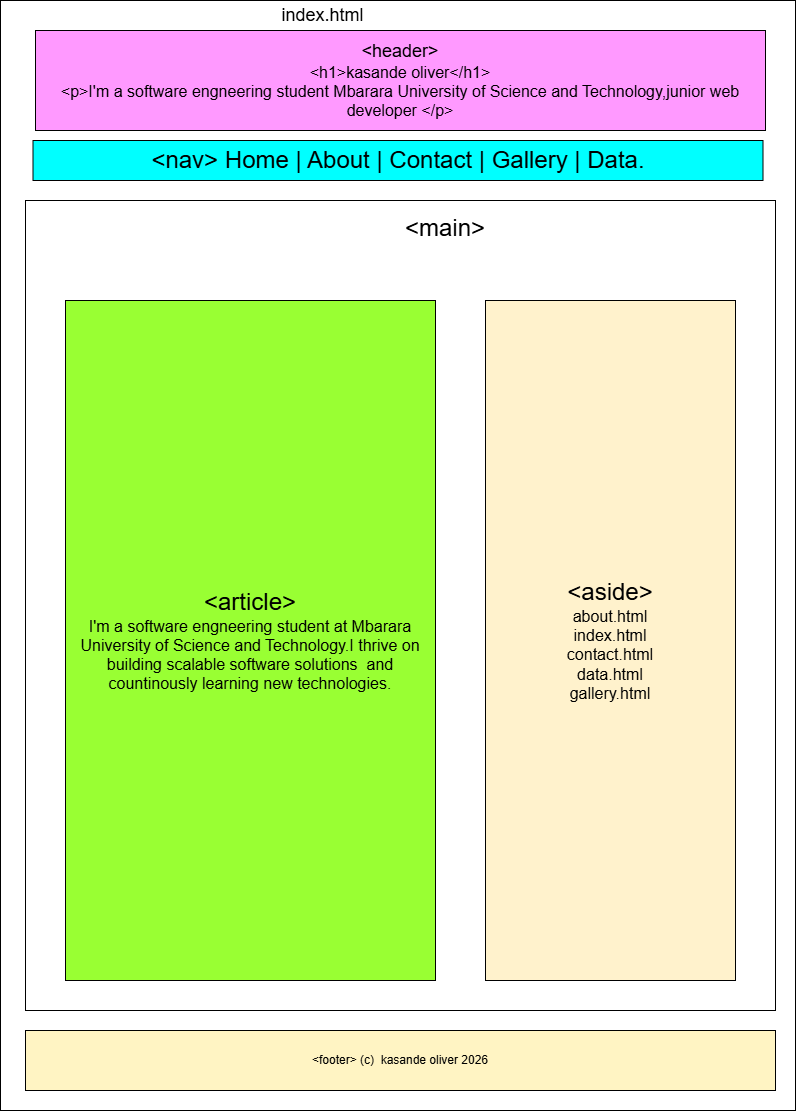

The diagram above was exported from draw.io. Its source (the exported page's mxGraphModel, read from the mxfile embedded in the PNG):
<mxGraphModel dx="1030" dy="562" grid="1" gridSize="10" guides="1" tooltips="1" connect="1" arrows="1" fold="1" page="1" pageScale="1" pageWidth="827" pageHeight="1169" background="light-dark(#CCFFCC,#121212)" math="0" shadow="0">
  <root>
    <mxCell id="0" />
    <mxCell id="1" parent="0" />
    <mxCell id="ZnQ8VSq6pdqAtb3wikt3-1" parent="1" style="whiteSpace=wrap;html=1;" value="" vertex="1">
      <mxGeometry height="1110" width="795" x="15" y="30" as="geometry" />
    </mxCell>
    <mxCell id="ZnQ8VSq6pdqAtb3wikt3-2" parent="1" style="whiteSpace=wrap;html=1;fillColor=light-dark(#FF99FF,#FFF2CC);" value="&lt;font style=&quot;font-size: 18px;&quot;&gt;&amp;lt;header&amp;gt;&lt;/font&gt;&lt;div&gt;&lt;font size=&quot;3&quot;&gt;&amp;lt;h1&amp;gt;kasande oliver&amp;lt;/h1&amp;gt;&lt;/font&gt;&lt;/div&gt;&lt;div&gt;&lt;font size=&quot;3&quot;&gt;&amp;lt;p&amp;gt;I'&lt;span style=&quot;background-color: transparent; color: light-dark(rgb(0, 0, 0), rgb(255, 255, 255));&quot;&gt;m a software engneering student Mbarara University of Science and Technology,junior web developer &amp;lt;/p&amp;gt;&lt;/span&gt;&lt;/font&gt;&lt;/div&gt;" vertex="1">
      <mxGeometry height="100" width="730" x="50" y="60" as="geometry" />
    </mxCell>
    <mxCell id="ZnQ8VSq6pdqAtb3wikt3-3" parent="1" style="whiteSpace=wrap;html=1;fillColor=#00FFFF;" value="&lt;font style=&quot;font-size: 24px;&quot;&gt;&amp;lt;nav&amp;gt; Home | About | Contact | Gallery | Data.&lt;/font&gt;" vertex="1">
      <mxGeometry height="40" width="730" x="47.5" y="170" as="geometry" />
    </mxCell>
    <mxCell id="ZnQ8VSq6pdqAtb3wikt3-4" parent="1" style="whiteSpace=wrap;html=1;" value="" vertex="1">
      <mxGeometry height="810" width="750" x="40" y="230" as="geometry" />
    </mxCell>
    <mxCell id="ZnQ8VSq6pdqAtb3wikt3-5" parent="1" style="text;html=1;whiteSpace=wrap;strokeColor=none;fillColor=none;align=center;verticalAlign=middle;rounded=0;" value="&lt;font style=&quot;font-size: 24px;&quot;&gt;&amp;lt;main&amp;gt;&lt;/font&gt;&lt;div&gt;&lt;br&gt;&lt;/div&gt;" vertex="1">
      <mxGeometry height="50" width="60" x="430" y="240" as="geometry" />
    </mxCell>
    <mxCell id="ZnQ8VSq6pdqAtb3wikt3-6" parent="1" style="text;html=1;whiteSpace=wrap;strokeColor=none;fillColor=none;align=center;verticalAlign=middle;rounded=0;" value="&lt;font style=&quot;font-size: 18px;&quot;&gt;index.html&amp;nbsp;&lt;/font&gt;" vertex="1">
      <mxGeometry height="30" width="60" x="310" y="30" as="geometry" />
    </mxCell>
    <mxCell id="ZnQ8VSq6pdqAtb3wikt3-17" parent="1" style="whiteSpace=wrap;html=1;fillColor=#99FF33;" value="&lt;font style=&quot;font-size: 24px;&quot;&gt;&amp;lt;article&amp;gt;&lt;/font&gt;&lt;div&gt;&lt;font size=&quot;3&quot;&gt;I'm a software engneering student at Mbarara University of Science and Technology.I thrive on building scalable software solutions&amp;nbsp; and countinously learning new technologies.&lt;/font&gt;&lt;/div&gt;" vertex="1">
      <mxGeometry height="680" width="370" x="80" y="330" as="geometry" />
    </mxCell>
    <mxCell id="ZnQ8VSq6pdqAtb3wikt3-18" parent="1" style="whiteSpace=wrap;html=1;fillColor=#FFF2CC;" value="&lt;font style=&quot;font-size: 24px;&quot;&gt;&amp;lt;aside&amp;gt;&lt;/font&gt;&lt;div&gt;&lt;font size=&quot;3&quot;&gt;about.html&lt;/font&gt;&lt;/div&gt;&lt;div&gt;&lt;font size=&quot;3&quot;&gt;index.html&lt;/font&gt;&lt;/div&gt;&lt;div&gt;&lt;font size=&quot;3&quot;&gt;contact.html&lt;/font&gt;&lt;/div&gt;&lt;div&gt;&lt;font size=&quot;3&quot;&gt;data.html&lt;/font&gt;&lt;/div&gt;&lt;div&gt;&lt;font size=&quot;3&quot;&gt;gallery.html&lt;/font&gt;&lt;/div&gt;" vertex="1">
      <mxGeometry height="680" width="250" x="500" y="330" as="geometry" />
    </mxCell>
    <mxCell id="ZnQ8VSq6pdqAtb3wikt3-20" parent="1" style="whiteSpace=wrap;html=1;fillStyle=solid;fillColor=#FFF4C3;" value="&amp;lt;footer&amp;gt; (c)&amp;nbsp; kasande oliver 2026" vertex="1">
      <mxGeometry height="60" width="750" x="40" y="1060" as="geometry" />
    </mxCell>
  </root>
</mxGraphModel>